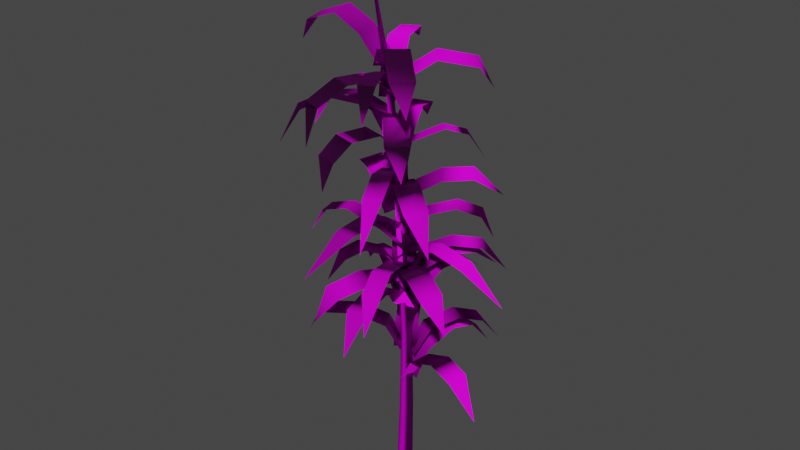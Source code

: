# Source: Reed01.blend  (saved by Blender 3.6.11; exported with 4.5.12 LTS)
import bpy
from mathutils import Matrix  # noqa: F401  (used for matrix-valued properties, if any)

bpy.ops.wm.read_factory_settings(use_empty=True)
scene = bpy.context.scene
scene.name = 'Scene'

# ---- collections
col_reeds_low = bpy.data.collections.new('Reeds_low'); scene.collection.children.link(col_reeds_low)

# ---- images (referenced by path relative to the original .blend; pixels are not part of the script)
import os
ASSET_DIR = os.environ.get("B2B_ASSET_DIR", "")  # directory of the original .blend (textures are referenced by path, not embedded)
HERE = os.path.dirname(os.path.abspath(__file__))  # packed textures are extracted next to this script under _unpacked/

def load_image(name, relpath, width, height, colorspace="sRGB"):
    """Load a texture the original file referenced (path relative to the .blend, or extracted next to this script)."""
    p = next((c for c in (os.path.join(HERE, relpath), os.path.join(ASSET_DIR, relpath)) if relpath and os.path.exists(c)), "")
    if p:
        img = bpy.data.images.load(p, check_existing=True)
        img.name = name
    else:  # same state as the original file: an image datablock whose file is absent (Cycles renders it pink)
        img = bpy.data.images.new(name, width, height)
        img.source = "FILE"
        img.filepath = "//" + (relpath or name)
    img.colorspace_settings.name = colorspace
    return img
img_reeds_reedtop_low_albedotransparency_png_001 = load_image('Reeds_ReedTop_low_AlbedoTransparency.png.001', 'Reeds_ReedTop_low_AlbedoTransparency.png', 1024, 1024, 'sRGB')
img_reeds_reedtop_low_albedotransparency_png_003 = load_image('Reeds_ReedTop_low_AlbedoTransparency.png.003', 'Reeds_ReedTop_low_AlbedoTransparency.png', 1024, 1024, 'Non-Color')
img_reeds_reedtop_low_normal_png_001 = load_image('Reeds_ReedTop_low_Normal.png.001', 'Reeds_ReedTop_low_Normal.png', 1024, 1024, 'Non-Color')
img_reeds_reedbottom_albedotransparency_png_001 = load_image('Reeds_ReedBottom_AlbedoTransparency.png.001', 'Reeds_ReedBottom_AlbedoTransparency.png', 1024, 1024, 'sRGB')
img_reeds_reedbottom_normal_png_001 = load_image('Reeds_ReedBottom_Normal.png.001', 'Reeds_ReedBottom_Normal.png', 1024, 1024, 'Non-Color')

# ---- materials (node trees are filled in below, after node groups)
mat_reedtop_low_001 = bpy.data.materials.new('ReedTop_low.001')
mat_reedtop_low_001.surface_render_method = 'BLENDED'
mat_reedtop_low_001.blend_method = 'BLEND'
mat_reedtop_low_001.use_transparency_overlap = False
mat_reedtop_low_001.show_transparent_back = False
mat_reedtop_low_001.use_transparent_shadow = False
mat_reedtop_low_001.roughness = 0.8864
mat_reedtop_low_001.specular_intensity = 0.08182
mat_reedbottom_001 = bpy.data.materials.new('ReedBottom.001')
mat_reedbottom_001.use_transparent_shadow = False
mat_reedbottom_001.roughness = 0.7682
mat_reedbottom_001.specular_intensity = 0.05909

# ---- material node trees
mat_reedtop_low_001.use_nodes = True; mat_reedtop_low_001.node_tree.nodes.clear()
_N = mat_reedtop_low_001.node_tree.nodes; _L = mat_reedtop_low_001.node_tree.links
n0 = _N.new('ShaderNodeBsdfPrincipled'); n0.name = 'Principled BSDF'; n0.location = (10, 300)
n0.distribution = 'GGX'
n0.subsurface_method = 'RANDOM_WALK_SKIN'
n0.inputs[2].default_value = 0.8864
n0.inputs[3].default_value = 1.45
n0.inputs[13].default_value = 0.08182
n0.inputs[27].default_value = (0.0, 0.0, 0.0, 1.0)
n0.inputs[28].default_value = 1.0
n1 = _N.new('ShaderNodeOutputMaterial'); n1.name = 'Material Output'; n1.location = (300, 300)
n2 = _N.new('ShaderNodeNormalMap'); n2.name = 'Normal Map'; n2.location = (-300, -300)
n2.label = 'Normal/Map'
n3 = _N.new('ShaderNodeTexImage'); n3.name = 'Image Texture'; n3.location = (-300, 600)
n3.image = img_reeds_reedtop_low_albedotransparency_png_001
n4 = _N.new('ShaderNodeTexImage'); n4.name = 'Image Texture.001'; n4.location = (-300, 0)
n4.image = img_reeds_reedtop_low_albedotransparency_png_003
n5 = _N.new('ShaderNodeTexImage'); n5.name = 'Image Texture.002'; n5.location = (-600, -900)
n5.image = img_reeds_reedtop_low_normal_png_001
_L.new(n0.outputs[0], n1.inputs[0])
_L.new(n2.outputs[0], n0.inputs[5])
_L.new(n3.outputs[0], n0.inputs[0])
_L.new(n5.outputs[0], n2.inputs[1])
_L.new(n4.outputs[1], n0.inputs[4])
n1.is_active_output = True
mat_reedbottom_001.use_nodes = True; mat_reedbottom_001.node_tree.nodes.clear()
_N = mat_reedbottom_001.node_tree.nodes; _L = mat_reedbottom_001.node_tree.links
n0 = _N.new('ShaderNodeBsdfPrincipled'); n0.name = 'Principled BSDF'; n0.location = (10, 300)
n0.distribution = 'GGX'
n0.subsurface_method = 'RANDOM_WALK_SKIN'
n0.inputs[2].default_value = 0.7682
n0.inputs[3].default_value = 1.45
n0.inputs[13].default_value = 0.05909
n0.inputs[27].default_value = (0.0, 0.0, 0.0, 1.0)
n0.inputs[28].default_value = 1.0
n1 = _N.new('ShaderNodeOutputMaterial'); n1.name = 'Material Output'; n1.location = (300, 300)
n2 = _N.new('ShaderNodeNormalMap'); n2.name = 'Normal Map'; n2.location = (-300, -300)
n2.label = 'Normal/Map'
n3 = _N.new('ShaderNodeTexImage'); n3.name = 'Image Texture'; n3.location = (-300, 600)
n3.image = img_reeds_reedbottom_albedotransparency_png_001
n4 = _N.new('ShaderNodeTexImage'); n4.name = 'Image Texture.001'; n4.location = (-600, -900)
n4.image = img_reeds_reedbottom_normal_png_001
_L.new(n0.outputs[0], n1.inputs[0])
_L.new(n2.outputs[0], n0.inputs[5])
_L.new(n3.outputs[0], n0.inputs[0])
_L.new(n4.outputs[0], n2.inputs[1])
n1.is_active_output = True

# ---- world
world_world = bpy.data.worlds.new('World'); scene.world = world_world
world_world.use_nodes = True; world_world.node_tree.nodes.clear()
_N = world_world.node_tree.nodes; _L = world_world.node_tree.links
n0 = _N.new('ShaderNodeOutputWorld'); n0.name = 'World Output'; n0.location = (300, 300)
n1 = _N.new('ShaderNodeBackground'); n1.name = 'Background'; n1.location = (10, 300)
n1.inputs[0].default_value = (0.05088, 0.05088, 0.05088, 1.0)
_L.new(n1.outputs[0], n0.inputs[0])
n0.is_active_output = True
world_world.color = (0.05088, 0.05088, 0.05088)
world_world.use_sun_shadow = False
world_world.sun_shadow_jitter_overblur = 0.0

# ---- meshes
me_cube_011 = bpy.data.meshes.new('Cube.011')
me_cube_011.from_pydata([(-0.004509, 2.508, 0.04696), (-0.07443, 2.508, 0.04693), (-0.07442, 2.513, -0.02565), (-0.004502, 2.513, -0.02561), (0.01049, 6.351, 0.629), (0.00528, 3.534, 0.1394), (-0.05767, 3.534, 0.1394), (-0.05766, 3.542, 0.07427), (0.005284, 3.542, 0.07428), (0.01018, 4.049, 0.1956), (-0.04928, 4.049, 0.1957), (-0.04928, 4.059, 0.1345), (0.01018, 4.059, 0.1345), (0.01818, 4.884, 0.3162), (-0.03557, 4.885, 0.3163), (-0.03557, 4.897, 0.2616), (0.01818, 4.896, 0.2615), (0.04891, 0.9999, -0.1909), (-0.006448, 0.9922, 0.09116), (1.193, 1.024, 0.2405), (0.8678, 1.422, 0.2971), (0.9063, 1.433, 0.03469), (0.5929, 1.488, -0.06167), (0.5406, 1.481, 0.2075), (0.2308, 1.331, -0.1471), (0.1767, 1.321, 0.1289), (-0.1455, 1.387, 0.04939), (0.09771, 1.394, -0.1053), (-0.5809, 1.419, -1.027), (-0.4134, 1.809, -0.8898), (-0.638, 1.804, -0.752), (-0.4197, 1.829, -0.3917), (-0.1878, 1.836, -0.5366), (-0.2383, 1.692, -0.09794), (0.0001135, 1.699, -0.2484), (-0.1058, 1.336, -0.1705), (0.1292, 1.342, -0.0037), (0.6417, 1.319, -0.9862), (0.5974, 1.665, -0.7018), (0.385, 1.661, -0.8567), (0.2151, 1.752, -0.6123), (0.4384, 1.759, -0.4548), (0.004821, 1.63, -0.3226), (0.2348, 1.637, -0.1594), (-0.1004, 2.418, -0.1444), (0.07305, 2.419, 0.08608), (0.877, 2.452, -0.7299), (0.7375, 2.788, -0.4388), (0.585, 2.79, -0.6502), (0.31, 2.825, -0.4334), (0.4745, 2.826, -0.2149), (0.06801, 2.701, -0.2678), (0.2377, 2.703, -0.0423), (0.1125, 4.115, 0.07829), (-0.1109, 4.117, 0.2609), (0.7132, 4.062, 0.944), (0.5057, 4.405, 0.959), (0.7097, 4.408, 0.7923), (0.4429, 4.552, 0.4792), (0.2317, 4.554, 0.6537), (0.2414, 4.402, 0.2383), (0.02324, 4.403, 0.4174), (-0.03471, 4.159, 0.3107), (-0.03466, 4.16, 0.05159), (-1.118, 4.018, 0.2445), (-0.9334, 4.418, 0.0806), (-0.9335, 4.421, 0.3173), (-0.5602, 4.509, 0.3105), (-0.5615, 4.51, 0.06451), (-0.2235, 4.413, 0.3092), (-0.2239, 4.414, 0.05567), (-0.1668, 0.9823, -0.1288), (0.1138, 0.9747, -0.06642), (0.2928, 1.007, -1.262), (0.3414, 1.405, -0.9353), (0.07998, 1.415, -0.9803), (-0.02413, 1.471, -0.6694), (0.2437, 1.464, -0.6104), (-0.1185, 1.314, -0.3095), (0.156, 1.303, -0.2485), (0.01773, 1.431, 0.1222), (-0.1308, 1.438, -0.1249), (-1.069, 1.463, 0.5307), (-0.9278, 1.853, 0.3666), (-0.7956, 1.848, 0.5945), (-0.43, 1.873, 0.3852), (-0.5691, 1.88, 0.1498), (-0.1319, 1.735, 0.2112), (-0.2764, 1.743, -0.03085), (0.08318, 2.448, 0.1123), (-0.1626, 2.45, -0.03864), (-0.4846, 2.478, 0.7779), (-0.4986, 2.771, 0.5561), (-0.2774, 2.771, 0.6986), (-0.1645, 2.845, 0.5093), (-0.3961, 2.847, 0.3638), (-0.02532, 2.733, 0.2848), (-0.2656, 2.735, 0.1369), (-0.1631, 2.458, 0.07241), (0.07161, 2.46, -0.09525), (-0.7242, 2.492, -0.9192), (-0.4366, 2.829, -0.7726), (-0.6517, 2.83, -0.6253), (-0.4419, 2.865, -0.345), (-0.2193, 2.867, -0.504), (-0.2822, 2.741, -0.099), (-0.05264, 2.743, -0.263), (-0.1606, 3.839, 0.1493), (0.0866, 3.841, 0.07179), (-0.4805, 3.914, -0.9695), (-0.2225, 4.206, -0.7468), (-0.4483, 4.209, -0.6761), (-0.3296, 4.286, -0.3277), (-0.09524, 4.288, -0.4026), (-0.2175, 4.108, -0.02758), (0.02427, 4.11, -0.1039), (-0.09665, 2.915, -0.1091), (0.05838, 2.916, 0.1342), (0.7906, 2.887, -0.5756), (0.7556, 3.208, -0.371), (0.6173, 3.207, -0.591), (0.3942, 3.306, -0.4223), (0.5426, 3.307, -0.1921), (0.08152, 3.198, -0.2208), (0.2336, 3.2, 0.01705), (0.1067, 1.97, -0.02787), (-0.1762, 1.955, 0.02116), (0.1158, 1.915, 1.194), (-0.06003, 2.328, 0.937), (0.1985, 2.346, 0.8795), (0.1747, 2.423, 0.5567), (-0.09515, 2.408, 0.604), (0.1264, 2.289, 0.1787), (-0.1504, 2.271, 0.2265), (-0.1305, 2.195, -0.1082), (0.1044, 2.162, 0.05546), (0.6169, 2.364, -0.9061), (0.5726, 2.637, -0.5499), (0.3602, 2.668, -0.7017), (0.1903, 2.701, -0.4429), (0.4136, 2.672, -0.2879), (-0.01997, 2.515, -0.1889), (0.21, 2.485, -0.02849), (-0.1341, 3.198, 0.2111), (0.01073, 3.257, -0.03134), (-0.8136, 3.353, -0.3185), (-0.5922, 3.643, -0.2702), (-0.7291, 3.591, -0.0516), (-0.537, 3.638, 0.07057), (-0.3974, 3.694, -0.1579), (-0.3092, 3.499, 0.1749), (-0.1673, 3.556, -0.06211), (-0.1004, 3.265, -0.04164), (0.07305, 3.214, 0.1831), (0.877, 3.432, -0.6037), (0.7375, 3.693, -0.2433), (0.585, 3.743, -0.4486), (0.31, 3.727, -0.2297), (0.4745, 3.679, -0.01661), (0.06801, 3.569, -0.09677), (0.2377, 3.519, 0.1231), (0.103, 4.95, 0.2117), (-0.09218, 4.962, 0.4237), (0.8021, 4.758, 0.9784), (0.6424, 5.12, 1.045), (0.8213, 5.114, 0.8515), (0.5352, 5.312, 0.5893), (0.3509, 5.323, 0.7916), (0.2865, 5.206, 0.3701), (0.09591, 5.217, 0.578), (-0.02022, 5.012, 0.451), (-0.02016, 5.072, 0.1991), (-1.096, 5.037, 0.4017), (-0.8867, 5.365, 0.3016), (-0.8947, 5.315, 0.533), (-0.5046, 5.457, 0.532), (-0.5018, 5.514, 0.293), (-0.1995, 5.292, 0.5075), (-0.1989, 5.352, 0.2611), (-0.1668, 1.809, -0.02585), (0.1138, 1.788, 0.03307), (0.2928, 2.093, -1.123), (0.3414, 2.405, -0.7141), (0.07998, 2.426, -0.7555), (-0.02413, 2.409, -0.4401), (0.2437, 2.388, -0.3843), (-0.1185, 2.173, -0.1258), (0.156, 2.149, -0.06887), (0.1127, 2.152, 0.04382), (-0.1572, 2.215, -0.03554), (-0.4286, 2.089, 1.07), (-0.37, 2.506, 0.923), (-0.1243, 2.45, 0.9997), (0.01652, 2.521, 0.6085), (-0.2388, 2.582, 0.5313), (0.1053, 2.428, 0.2601), (-0.1583, 2.491, 0.1818), (0.04478, 2.341, -0.1364), (-0.09365, 2.288, 0.1109), (0.9416, 2.175, 0.4901), (0.6541, 2.515, 0.5589), (0.7833, 2.563, 0.335), (0.5208, 2.684, 0.2193), (0.3903, 2.636, 0.4546), (0.2087, 2.606, 0.02067), (0.07327, 2.555, 0.263), (0.08802, 3.424, -0.0187), (-0.1003, 3.397, 0.1981), (0.9602, 3.248, 0.8137), (0.6606, 3.676, 0.8526), (0.8324, 3.705, 0.6549), (0.5078, 3.806, 0.3964), (0.3301, 3.781, 0.6032), (0.2297, 3.703, 0.1433), (0.04575, 3.677, 0.3558), (-0.1631, 3.26, 0.1699), (0.07161, 3.3, 0.007077), (-0.7242, 3.52, -0.7875), (-0.4366, 3.814, -0.5676), (-0.6517, 3.782, -0.4239), (-0.4419, 3.751, -0.1432), (-0.2193, 3.789, -0.2975), (-0.2822, 3.575, 0.068), (-0.05264, 3.614, -0.09126), (0.1198, 4.03, 0.2152), (-0.1624, 4.045, 0.1577), (-0.1674, 3.783, 1.144), (-0.289, 4.133, 1.053), (-0.03516, 4.12, 1.107), (0.0004201, 4.279, 0.8594), (-0.2679, 4.293, 0.8062), (0.07502, 4.258, 0.48), (-0.2013, 4.273, 0.4243), (-0.08151, 4.603, 0.1196), (0.09635, 4.558, 0.342), (0.7969, 4.683, -0.4594), (0.8048, 4.974, -0.1828), (0.6423, 5.02, -0.385), (0.3225, 5.103, -0.1004), (0.4925, 5.059, 0.1099), (0.07877, 4.912, 0.05864), (0.2533, 4.867, 0.276), (0.1036, 4.651, 0.2876), (-0.1445, 4.669, 0.2155), (-0.271, 4.28, 1.247), (-0.3749, 4.721, 1.121), (-0.1483, 4.708, 1.188), (-0.04755, 4.877, 0.8579), (-0.2835, 4.894, 0.7906), (0.04795, 4.857, 0.5216), (-0.195, 4.875, 0.4513), (-0.1571, 4.573, 0.2679), (0.0901, 4.592, 0.1928), (-0.477, 4.902, -0.8039), (-0.219, 5.135, -0.5204), (-0.4448, 5.122, -0.4508), (-0.3261, 5.117, -0.09397), (-0.09174, 5.136, -0.1666), (-0.214, 4.875, 0.1574), (0.02777, 4.894, 0.08339), (0.1081, 4.365, 0.2244), (-0.06075, 4.36, 0.08019), (-0.794, 4.151, 1.11), (-0.732, 4.539, 0.8736), (-0.5652, 4.545, 1.018), (-0.07623, 4.517, 0.4382), (-0.2451, 4.512, 0.2945), (-0.5379, 4.649, 0.6376), (-0.3697, 4.654, 0.7814), (0.09113, 4.77, 0.2184), (-0.09904, 4.75, 0.2956), (0.3123, 4.586, 1.059), (0.1227, 4.942, 0.9066), (0.311, 4.947, 0.842), (0.1261, 4.928, 0.3512), (-0.06247, 4.908, 0.4277), (0.01965, 4.973, 0.671), (0.2079, 4.993, 0.5976), (0.04289, 2.516, -0.08678), (-0.1663, 2.516, -0.01226), (0.3518, 2.227, 1.124), (0.194, 2.63, 0.9723), (0.4027, 2.631, 0.8999), (0.1426, 2.65, 0.1868), (-0.06615, 2.65, 0.2617), (0.09087, 2.759, 0.6927), (0.2994, 2.76, 0.6185), (0.06524, 3.646, 0.05277), (-0.146, 3.631, 0.1435), (0.4804, 3.349, 1.304), (0.1857, 3.735, 0.9336), (0.3913, 3.752, 0.8463), (0.1196, 3.809, 0.2117), (-0.08995, 3.793, 0.3016), (0.03458, 3.86, 0.6029), (0.242, 3.875, 0.5139), (-0.07609, 2.64, -0.09731), (-0.04925, 2.624, 0.131), (1.242, 2.342, -0.1392), (0.8026, 2.728, 0.03778), (0.7774, 2.745, -0.1842), (0.09169, 2.802, -0.1042), (0.1183, 2.787, 0.1222), (0.4426, 2.854, 0.08859), (0.4163, 2.869, -0.1356), (-0.1394, 3.939, 0.1235), (-0.01252, 3.942, 0.2528), (0.6675, 3.834, -0.5342), (0.577, 4.142, -0.3414), (0.4517, 4.139, -0.471), (0.01591, 4.077, -0.03502), (0.1429, 4.081, 0.09379), (0.3963, 4.216, -0.1622), (0.2698, 4.212, -0.2911), (0.1102, 2.929, 0.05095), (-0.1403, 2.929, 0.03622), (-0.1191, 2.938, 1.505), (-0.1919, 3.246, 0.9198), (0.05166, 3.249, 0.9346), (0.1002, 3.143, 0.1892), (-0.1482, 3.143, 0.1746), (-0.1674, 3.293, 0.5042), (0.07856, 3.292, 0.5187), (-0.07388, 2.078, 0.09941), (0.02829, 2.079, -0.1071), (-0.9658, 2.07, -0.4788), (-0.7194, 2.366, -0.4494), (-0.8196, 2.367, -0.249), (-0.2218, 2.243, 0.02538), (-0.1204, 2.245, -0.1794), (-0.3876, 2.452, -0.2912), (-0.4879, 2.451, -0.08846), (0.05259, 2.792, 0.1257), (0.007869, 2.801, -0.09159), (-1.216, 2.663, 0.2636), (-0.9934, 3.043, 0.1338), (-0.9506, 3.035, 0.3504), (-0.2123, 2.961, 0.1895), (-0.2575, 2.97, -0.02741), (-0.6881, 3.135, 0.07148), (-0.6436, 3.126, 0.2881)], [], [(14, 13, 4), (15, 14, 4), (16, 15, 4), (13, 16, 4), (3, 5, 0), (3, 7, 8), (2, 6, 7), (0, 6, 1), (8, 9, 5), (8, 11, 12), (7, 10, 11), (5, 10, 6), (12, 13, 9), (12, 15, 16), (11, 14, 15), (9, 14, 10), (21, 20, 19), (23, 21, 22), (25, 22, 24), (17, 25, 24), (30, 29, 28), (31, 29, 30), (34, 31, 33), (27, 33, 26), (39, 38, 37), (40, 38, 39), (43, 40, 42), (36, 42, 35), (48, 47, 46), (49, 47, 48), (52, 49, 51), (45, 51, 44), (57, 56, 55), (58, 56, 57), (60, 59, 58), (54, 60, 53), (66, 65, 64), (67, 65, 66), (69, 68, 67), (63, 69, 62), (75, 74, 73), (77, 75, 76), (79, 76, 78), (71, 79, 78), (84, 83, 82), (85, 83, 84), (88, 85, 87), (81, 87, 80), (93, 92, 91), (94, 92, 93), (96, 95, 94), (90, 96, 89), (102, 101, 100), (103, 101, 102), (106, 103, 105), (99, 105, 98), (111, 110, 109), (112, 110, 111), (114, 113, 112), (107, 115, 114), (120, 119, 118), (121, 119, 120), (123, 122, 121), (117, 123, 116), (129, 128, 127), (131, 129, 130), (133, 130, 132), (125, 133, 132), (138, 137, 136), (139, 137, 138), (142, 139, 141), (135, 141, 134), (147, 146, 145), (148, 146, 147), (150, 149, 148), (144, 150, 143), (156, 155, 154), (157, 155, 156), (160, 157, 159), (153, 159, 152), (165, 164, 163), (166, 164, 165), (168, 167, 166), (162, 168, 161), (174, 173, 172), (175, 173, 174), (178, 175, 177), (171, 177, 170), (183, 182, 181), (185, 183, 184), (187, 184, 186), (179, 187, 186), (192, 191, 190), (193, 191, 192), (196, 193, 195), (189, 195, 188), (201, 200, 199), (202, 200, 201), (205, 202, 204), (198, 204, 197), (210, 209, 208), (211, 209, 210), (213, 212, 211), (207, 213, 206), (219, 218, 217), (220, 218, 219), (223, 220, 222), (216, 222, 215), (228, 227, 226), (229, 227, 228), (231, 230, 229), (225, 231, 224), (237, 236, 235), (238, 236, 237), (240, 239, 238), (234, 240, 233), (246, 245, 244), (247, 245, 246), (249, 248, 247), (243, 249, 242), (255, 254, 253), (256, 254, 255), (258, 257, 256), (251, 259, 258), (264, 263, 262), (268, 263, 264), (260, 266, 265), (265, 267, 268), (273, 272, 271), (277, 272, 273), (270, 274, 269), (275, 277, 274), (282, 281, 280), (286, 281, 282), (278, 284, 283), (283, 285, 286), (291, 290, 289), (294, 291, 295), (288, 292, 287), (293, 295, 292), (300, 299, 298), (303, 300, 304), (297, 301, 296), (302, 304, 301), (309, 308, 307), (313, 308, 309), (305, 311, 310), (310, 312, 313), (318, 317, 316), (321, 318, 322), (315, 319, 314), (320, 322, 319), (327, 326, 325), (331, 326, 327), (324, 328, 323), (328, 330, 331), (336, 335, 334), (340, 335, 336), (332, 338, 337), (337, 339, 340), (3, 8, 5), (3, 2, 7), (2, 1, 6), (0, 5, 6), (8, 12, 9), (8, 7, 11), (7, 6, 10), (5, 9, 10), (12, 16, 13), (12, 11, 15), (11, 10, 14), (9, 13, 14), (23, 20, 21), (25, 23, 22), (17, 18, 25), (31, 32, 29), (34, 32, 31), (27, 34, 33), (40, 41, 38), (43, 41, 40), (36, 43, 42), (49, 50, 47), (52, 50, 49), (45, 52, 51), (58, 59, 56), (60, 61, 59), (54, 61, 60), (67, 68, 65), (69, 70, 68), (63, 70, 69), (77, 74, 75), (79, 77, 76), (71, 72, 79), (85, 86, 83), (88, 86, 85), (81, 88, 87), (94, 95, 92), (96, 97, 95), (90, 97, 96), (103, 104, 101), (106, 104, 103), (99, 106, 105), (112, 113, 110), (114, 115, 113), (107, 108, 115), (121, 122, 119), (123, 124, 122), (117, 124, 123), (131, 128, 129), (133, 131, 130), (125, 126, 133), (139, 140, 137), (142, 140, 139), (135, 142, 141), (148, 149, 146), (150, 151, 149), (144, 151, 150), (157, 158, 155), (160, 158, 157), (153, 160, 159), (166, 167, 164), (168, 169, 167), (162, 169, 168), (175, 176, 173), (178, 176, 175), (171, 178, 177), (185, 182, 183), (187, 185, 184), (179, 180, 187), (193, 194, 191), (196, 194, 193), (189, 196, 195), (202, 203, 200), (205, 203, 202), (198, 205, 204), (211, 212, 209), (213, 214, 212), (207, 214, 213), (220, 221, 218), (223, 221, 220), (216, 223, 222), (229, 230, 227), (231, 232, 230), (225, 232, 231), (238, 239, 236), (240, 241, 239), (234, 241, 240), (247, 248, 245), (249, 250, 248), (243, 250, 249), (256, 257, 254), (258, 259, 257), (251, 252, 259), (268, 267, 263), (260, 261, 266), (265, 266, 267), (277, 276, 272), (270, 275, 274), (275, 276, 277), (286, 285, 281), (278, 279, 284), (283, 284, 285), (294, 290, 291), (288, 293, 292), (293, 294, 295), (303, 299, 300), (297, 302, 301), (302, 303, 304), (313, 312, 308), (305, 306, 311), (310, 311, 312), (321, 317, 318), (315, 320, 319), (320, 321, 322), (331, 330, 326), (324, 329, 328), (328, 329, 330), (340, 339, 335), (332, 333, 338), (337, 338, 339)])
me_cube_011.polygons.foreach_set('use_smooth', [True] * 280)
_k = set([(0, 5), (1, 6), (2, 7), (3, 8), (4, 13), (4, 14), (4, 15), (4, 16), (5, 9), (6, 10), (7, 11), (8, 12), (9, 13), (10, 14), (11, 15), (12, 13), (12, 16), (13, 16), (229, 230)])
me_cube_011.attributes.new('sharp_edge', 'BOOLEAN', 'EDGE').data.foreach_set('value', [ (min(e.vertices), max(e.vertices)) in _k for e in me_cube_011.edges])
_uv = me_cube_011.uv_layers.new(name='UVMap')
_uv.uv.foreach_set('vector', [0.6049, 0.6237, 0.6167, 0.6122, 0.8816, 0.8985, 0.5934, 0.6354, 0.6049, 0.6237, 0.873, 0.9087, 0.5819, 0.6471, 0.5934, 0.6354, 0.8632, 0.9179, 0.6167, 0.6122, 0.6284, 0.6007, 0.8911, 0.8891, 0.1425, 0.1008, 0.3383, 0.3299, 0.1272, 0.1157, 0.08205, 0.1613, 0.311, 0.357, 0.2977, 0.3709, 0.09675, 0.1458, 0.3245, 0.3433, 0.311, 0.357, 0.1272, 0.1157, 0.3245, 0.3433, 0.1117, 0.1305, 0.3521, 0.3164, 0.4439, 0.437, 0.3383, 0.3299, 0.2977, 0.3709, 0.4181, 0.4626, 0.4055, 0.4757, 0.311, 0.357, 0.4309, 0.4497, 0.4181, 0.4626, 0.3383, 0.3299, 0.4309, 0.4497, 0.3245, 0.3433, 0.4569, 0.4243, 0.6167, 0.6122, 0.4439, 0.437, 0.4055, 0.4757, 0.5934, 0.6354, 0.5819, 0.6471, 0.4181, 0.4626, 0.6049, 0.6237, 0.5934, 0.6354, 0.4439, 0.437, 0.6049, 0.6237, 0.4309, 0.4497, 0.5956, 0.3209, 0.6943, 0.3209, 0.6524, 0.4929, 0.6958, 0.1985, 0.5956, 0.3209, 0.5934, 0.1985, 0.6971, 0.09429, 0.5934, 0.1985, 0.5914, 0.09429, 0.59, 0.01877, 0.6971, 0.09429, 0.5914, 0.09429, 0.5956, 0.3209, 0.6943, 0.3209, 0.6524, 0.4929, 0.5934, 0.1985, 0.6943, 0.3209, 0.5956, 0.3209, 0.6971, 0.09429, 0.5934, 0.1985, 0.5914, 0.09429, 0.6981, 0.01877, 0.5914, 0.09429, 0.59, 0.01877, 0.5956, 0.3209, 0.6943, 0.3209, 0.6524, 0.4929, 0.5934, 0.1985, 0.6943, 0.3209, 0.5956, 0.3209, 0.6971, 0.09429, 0.5934, 0.1985, 0.5914, 0.09429, 0.6981, 0.01877, 0.5914, 0.09429, 0.59, 0.01877, 0.5956, 0.3209, 0.6943, 0.3209, 0.6524, 0.4929, 0.5934, 0.1985, 0.6943, 0.3209, 0.5956, 0.3209, 0.6971, 0.09429, 0.5934, 0.1985, 0.5914, 0.09429, 0.6981, 0.01877, 0.5914, 0.09429, 0.59, 0.01877, 0.5956, 0.3209, 0.6943, 0.3209, 0.6524, 0.4929, 0.5934, 0.1985, 0.6943, 0.3209, 0.5956, 0.3209, 0.5914, 0.09429, 0.6958, 0.1985, 0.5934, 0.1985, 0.6981, 0.01877, 0.5914, 0.09429, 0.59, 0.01877, 0.5956, 0.3209, 0.6943, 0.3209, 0.6524, 0.4929, 0.5934, 0.1985, 0.6943, 0.3209, 0.5956, 0.3209, 0.5914, 0.09429, 0.6958, 0.1985, 0.5934, 0.1985, 0.6981, 0.01877, 0.5914, 0.09429, 0.59, 0.01877, 0.5956, 0.3209, 0.6943, 0.3209, 0.6524, 0.4929, 0.6958, 0.1985, 0.5956, 0.3209, 0.5934, 0.1985, 0.6971, 0.09429, 0.5934, 0.1985, 0.5914, 0.09429, 0.59, 0.01877, 0.6971, 0.09429, 0.5914, 0.09429, 0.5956, 0.3209, 0.6943, 0.3209, 0.6524, 0.4929, 0.5934, 0.1985, 0.6943, 0.3209, 0.5956, 0.3209, 0.6971, 0.09429, 0.5934, 0.1985, 0.5914, 0.09429, 0.6981, 0.01877, 0.5914, 0.09429, 0.59, 0.01877, 0.5956, 0.3209, 0.6943, 0.3209, 0.6524, 0.4929, 0.5934, 0.1985, 0.6943, 0.3209, 0.5956, 0.3209, 0.5914, 0.09429, 0.6958, 0.1985, 0.5934, 0.1985, 0.6981, 0.01877, 0.5914, 0.09429, 0.59, 0.01877, 0.5956, 0.3209, 0.6943, 0.3209, 0.6524, 0.4929, 0.5934, 0.1985, 0.6943, 0.3209, 0.5956, 0.3209, 0.6971, 0.09429, 0.5934, 0.1985, 0.5914, 0.09429, 0.6981, 0.01877, 0.5914, 0.09429, 0.59, 0.01877, 0.5956, 0.3209, 0.6943, 0.3209, 0.6524, 0.4929, 0.5934, 0.1985, 0.6943, 0.3209, 0.5956, 0.3209, 0.5914, 0.09429, 0.6958, 0.1985, 0.5934, 0.1985, 0.59, 0.01877, 0.6971, 0.09429, 0.5914, 0.09429, 0.5956, 0.3209, 0.6943, 0.3209, 0.6524, 0.4929, 0.5934, 0.1985, 0.6943, 0.3209, 0.5956, 0.3209, 0.5914, 0.09429, 0.6958, 0.1985, 0.5934, 0.1985, 0.6981, 0.01877, 0.5914, 0.09429, 0.59, 0.01877, 0.5956, 0.3209, 0.6943, 0.3209, 0.6524, 0.4929, 0.6958, 0.1985, 0.5956, 0.3209, 0.5934, 0.1985, 0.6971, 0.09429, 0.5934, 0.1985, 0.5914, 0.09429, 0.59, 0.01877, 0.6971, 0.09429, 0.5914, 0.09429, 0.5956, 0.3209, 0.6943, 0.3209, 0.6524, 0.4929, 0.5934, 0.1985, 0.6943, 0.3209, 0.5956, 0.3209, 0.6971, 0.09429, 0.5934, 0.1985, 0.5914, 0.09429, 0.6981, 0.01877, 0.5914, 0.09429, 0.59, 0.01877, 0.5956, 0.3209, 0.6943, 0.3209, 0.6524, 0.4929, 0.5934, 0.1985, 0.6943, 0.3209, 0.5956, 0.3209, 0.5914, 0.09429, 0.6958, 0.1985, 0.5934, 0.1985, 0.6981, 0.01877, 0.5914, 0.09429, 0.59, 0.01877, 0.5956, 0.3209, 0.6943, 0.3209, 0.6524, 0.4929, 0.5934, 0.1985, 0.6943, 0.3209, 0.5956, 0.3209, 0.6971, 0.09429, 0.5934, 0.1985, 0.5914, 0.09429, 0.6981, 0.01877, 0.5914, 0.09429, 0.59, 0.01877, 0.5956, 0.3209, 0.6943, 0.3209, 0.6524, 0.4929, 0.5934, 0.1985, 0.6943, 0.3209, 0.5956, 0.3209, 0.5914, 0.09429, 0.6958, 0.1985, 0.5934, 0.1985, 0.6981, 0.01877, 0.5914, 0.09429, 0.59, 0.01877, 0.5956, 0.3209, 0.6943, 0.3209, 0.6524, 0.4929, 0.5934, 0.1985, 0.6943, 0.3209, 0.5956, 0.3209, 0.6971, 0.09429, 0.5934, 0.1985, 0.5914, 0.09429, 0.6981, 0.01877, 0.5914, 0.09429, 0.59, 0.01877, 0.5956, 0.3209, 0.6943, 0.3209, 0.6524, 0.4929, 0.6958, 0.1985, 0.5956, 0.3209, 0.5934, 0.1985, 0.6971, 0.09429, 0.5934, 0.1985, 0.5914, 0.09429, 0.59, 0.01877, 0.6971, 0.09429, 0.5914, 0.09429, 0.5956, 0.3209, 0.6943, 0.3209, 0.6524, 0.4929, 0.5934, 0.1985, 0.6943, 0.3209, 0.5956, 0.3209, 0.6971, 0.09429, 0.5934, 0.1985, 0.5914, 0.09429, 0.6981, 0.01877, 0.5914, 0.09429, 0.59, 0.01877, 0.5956, 0.3209, 0.6943, 0.3209, 0.6524, 0.4929, 0.5934, 0.1985, 0.6943, 0.3209, 0.5956, 0.3209, 0.6971, 0.09429, 0.5934, 0.1985, 0.5914, 0.09429, 0.6981, 0.01877, 0.5914, 0.09429, 0.59, 0.01877, 0.5956, 0.3209, 0.6943, 0.3209, 0.6524, 0.4929, 0.5934, 0.1985, 0.6943, 0.3209, 0.5956, 0.3209, 0.5914, 0.09429, 0.6958, 0.1985, 0.5934, 0.1985, 0.6981, 0.01877, 0.5914, 0.09429, 0.59, 0.01877, 0.5956, 0.3209, 0.6943, 0.3209, 0.6524, 0.4929, 0.5934, 0.1985, 0.6943, 0.3209, 0.5956, 0.3209, 0.6971, 0.09429, 0.5934, 0.1985, 0.5914, 0.09429, 0.6981, 0.01877, 0.5914, 0.09429, 0.59, 0.01877, 0.5956, 0.3209, 0.6943, 0.3209, 0.6524, 0.4929, 0.5934, 0.1985, 0.6943, 0.3209, 0.5956, 0.3209, 0.5914, 0.09429, 0.6958, 0.1985, 0.5934, 0.1985, 0.6981, 0.01877, 0.5914, 0.09429, 0.59, 0.01877, 0.5956, 0.3209, 0.6943, 0.3209, 0.6524, 0.4929, 0.5934, 0.1985, 0.6943, 0.3209, 0.5956, 0.3209, 0.5914, 0.09429, 0.6958, 0.1985, 0.5934, 0.1985, 0.6981, 0.01877, 0.5914, 0.09429, 0.59, 0.01877, 0.5956, 0.3209, 0.6943, 0.3209, 0.6524, 0.4929, 0.5934, 0.1985, 0.6943, 0.3209, 0.5956, 0.3209, 0.5914, 0.09429, 0.6958, 0.1985, 0.5934, 0.1985, 0.6981, 0.01877, 0.5914, 0.09429, 0.59, 0.01877, 0.5956, 0.3209, 0.6943, 0.3209, 0.6524, 0.4929, 0.5934, 0.1985, 0.6943, 0.3209, 0.5956, 0.3209, 0.5914, 0.09429, 0.6958, 0.1985, 0.5934, 0.1985, 0.59, 0.01877, 0.6971, 0.09429, 0.5914, 0.09429, 0.877, 0.5525, 0.9715, 0.5514, 0.9315, 0.7239, 0.877, 0.442, 0.9715, 0.5514, 0.877, 0.5525, 0.877, 0.2504, 0.9719, 0.3305, 0.877, 0.3315, 0.877, 0.3315, 0.9717, 0.441, 0.877, 0.442, 0.7314, 0.3937, 0.8464, 0.3937, 0.7959, 0.5709, 0.7303, 0.2877, 0.8464, 0.3937, 0.7314, 0.3937, 0.8465, 0.09158, 0.7291, 0.1818, 0.7282, 0.09158, 0.8465, 0.1818, 0.7303, 0.2877, 0.7291, 0.1818, 0.877, 0.5525, 0.9715, 0.5514, 0.9315, 0.7239, 0.877, 0.442, 0.9715, 0.5514, 0.877, 0.5525, 0.877, 0.2504, 0.9719, 0.3305, 0.877, 0.3315, 0.877, 0.3315, 0.9717, 0.441, 0.877, 0.442, 0.7314, 0.3937, 0.8464, 0.3937, 0.7959, 0.5709, 0.8465, 0.2877, 0.7314, 0.3937, 0.7303, 0.2877, 0.8465, 0.09158, 0.7291, 0.1818, 0.7282, 0.09158, 0.8465, 0.1818, 0.7303, 0.2877, 0.7291, 0.1818, 0.7314, 0.3937, 0.8464, 0.3937, 0.7959, 0.5709, 0.8465, 0.2877, 0.7314, 0.3937, 0.7303, 0.2877, 0.8465, 0.09158, 0.7291, 0.1818, 0.7282, 0.09158, 0.8465, 0.1818, 0.7303, 0.2877, 0.7291, 0.1818, 0.877, 0.5525, 0.9715, 0.5514, 0.9315, 0.7239, 0.877, 0.442, 0.9715, 0.5514, 0.877, 0.5525, 0.877, 0.2504, 0.9719, 0.3305, 0.877, 0.3315, 0.877, 0.3315, 0.9717, 0.441, 0.877, 0.442, 0.7314, 0.3937, 0.8464, 0.3937, 0.7959, 0.5709, 0.8465, 0.2877, 0.7314, 0.3937, 0.7303, 0.2877, 0.8465, 0.09158, 0.7291, 0.1818, 0.7282, 0.09158, 0.8465, 0.1818, 0.7303, 0.2877, 0.7291, 0.1818, 0.7314, 0.3937, 0.8464, 0.3937, 0.7959, 0.5709, 0.7303, 0.2877, 0.8464, 0.3937, 0.7314, 0.3937, 0.8465, 0.09158, 0.7291, 0.1818, 0.7282, 0.09158, 0.7291, 0.1818, 0.8465, 0.2877, 0.7303, 0.2877, 0.877, 0.5525, 0.9715, 0.5514, 0.9315, 0.7239, 0.877, 0.442, 0.9715, 0.5514, 0.877, 0.5525, 0.877, 0.2504, 0.9719, 0.3305, 0.877, 0.3315, 0.877, 0.3315, 0.9717, 0.441, 0.877, 0.442, 0.1425, 0.1008, 0.3521, 0.3164, 0.3383, 0.3299, 0.08205, 0.1613, 0.09675, 0.1458, 0.311, 0.357, 0.09675, 0.1458, 0.1117, 0.1305, 0.3245, 0.3433, 0.1272, 0.1157, 0.3383, 0.3299, 0.3245, 0.3433, 0.3521, 0.3164, 0.4569, 0.4243, 0.4439, 0.437, 0.2977, 0.3709, 0.311, 0.357, 0.4181, 0.4626, 0.311, 0.357, 0.3245, 0.3433, 0.4309, 0.4497, 0.3383, 0.3299, 0.4439, 0.437, 0.4309, 0.4497, 0.4569, 0.4243, 0.6284, 0.6007, 0.6167, 0.6122, 0.4055, 0.4757, 0.4181, 0.4626, 0.5934, 0.6354, 0.4181, 0.4626, 0.4309, 0.4497, 0.6049, 0.6237, 0.4439, 0.437, 0.6167, 0.6122, 0.6049, 0.6237, 0.6958, 0.1985, 0.6943, 0.3209, 0.5956, 0.3209, 0.6971, 0.09429, 0.6958, 0.1985, 0.5934, 0.1985, 0.59, 0.01877, 0.6981, 0.01877, 0.6971, 0.09429, 0.5934, 0.1985, 0.6958, 0.1985, 0.6943, 0.3209, 0.6971, 0.09429, 0.6958, 0.1985, 0.5934, 0.1985, 0.6981, 0.01877, 0.6971, 0.09429, 0.5914, 0.09429, 0.5934, 0.1985, 0.6958, 0.1985, 0.6943, 0.3209, 0.6971, 0.09429, 0.6958, 0.1985, 0.5934, 0.1985, 0.6981, 0.01877, 0.6971, 0.09429, 0.5914, 0.09429, 0.5934, 0.1985, 0.6958, 0.1985, 0.6943, 0.3209, 0.6971, 0.09429, 0.6958, 0.1985, 0.5934, 0.1985, 0.6981, 0.01877, 0.6971, 0.09429, 0.5914, 0.09429, 0.5934, 0.1985, 0.6958, 0.1985, 0.6943, 0.3209, 0.5914, 0.09429, 0.6971, 0.09429, 0.6958, 0.1985, 0.6981, 0.01877, 0.6971, 0.09429, 0.5914, 0.09429, 0.5934, 0.1985, 0.6958, 0.1985, 0.6943, 0.3209, 0.5914, 0.09429, 0.6971, 0.09429, 0.6958, 0.1985, 0.6981, 0.01877, 0.6971, 0.09429, 0.5914, 0.09429, 0.6958, 0.1985, 0.6943, 0.3209, 0.5956, 0.3209, 0.6971, 0.09429, 0.6958, 0.1985, 0.5934, 0.1985, 0.59, 0.01877, 0.6981, 0.01877, 0.6971, 0.09429, 0.5934, 0.1985, 0.6958, 0.1985, 0.6943, 0.3209, 0.6971, 0.09429, 0.6958, 0.1985, 0.5934, 0.1985, 0.6981, 0.01877, 0.6971, 0.09429, 0.5914, 0.09429, 0.5934, 0.1985, 0.6958, 0.1985, 0.6943, 0.3209, 0.5914, 0.09429, 0.6971, 0.09429, 0.6958, 0.1985, 0.6981, 0.01877, 0.6971, 0.09429, 0.5914, 0.09429, 0.5934, 0.1985, 0.6958, 0.1985, 0.6943, 0.3209, 0.6971, 0.09429, 0.6958, 0.1985, 0.5934, 0.1985, 0.6981, 0.01877, 0.6971, 0.09429, 0.5914, 0.09429, 0.5934, 0.1985, 0.6958, 0.1985, 0.6943, 0.3209, 0.5914, 0.09429, 0.6971, 0.09429, 0.6958, 0.1985, 0.59, 0.01877, 0.6981, 0.01877, 0.6971, 0.09429, 0.5934, 0.1985, 0.6958, 0.1985, 0.6943, 0.3209, 0.5914, 0.09429, 0.6971, 0.09429, 0.6958, 0.1985, 0.6981, 0.01877, 0.6971, 0.09429, 0.5914, 0.09429, 0.6958, 0.1985, 0.6943, 0.3209, 0.5956, 0.3209, 0.6971, 0.09429, 0.6958, 0.1985, 0.5934, 0.1985, 0.59, 0.01877, 0.6981, 0.01877, 0.6971, 0.09429, 0.5934, 0.1985, 0.6958, 0.1985, 0.6943, 0.3209, 0.6971, 0.09429, 0.6958, 0.1985, 0.5934, 0.1985, 0.6981, 0.01877, 0.6971, 0.09429, 0.5914, 0.09429, 0.5934, 0.1985, 0.6958, 0.1985, 0.6943, 0.3209, 0.5914, 0.09429, 0.6971, 0.09429, 0.6958, 0.1985, 0.6981, 0.01877, 0.6971, 0.09429, 0.5914, 0.09429, 0.5934, 0.1985, 0.6958, 0.1985, 0.6943, 0.3209, 0.6971, 0.09429, 0.6958, 0.1985, 0.5934, 0.1985, 0.6981, 0.01877, 0.6971, 0.09429, 0.5914, 0.09429, 0.5934, 0.1985, 0.6958, 0.1985, 0.6943, 0.3209, 0.5914, 0.09429, 0.6971, 0.09429, 0.6958, 0.1985, 0.6981, 0.01877, 0.6971, 0.09429, 0.5914, 0.09429, 0.5934, 0.1985, 0.6958, 0.1985, 0.6943, 0.3209, 0.6971, 0.09429, 0.6958, 0.1985, 0.5934, 0.1985, 0.6981, 0.01877, 0.6971, 0.09429, 0.5914, 0.09429, 0.6958, 0.1985, 0.6943, 0.3209, 0.5956, 0.3209, 0.6971, 0.09429, 0.6958, 0.1985, 0.5934, 0.1985, 0.59, 0.01877, 0.6981, 0.01877, 0.6971, 0.09429, 0.5934, 0.1985, 0.6958, 0.1985, 0.6943, 0.3209, 0.6971, 0.09429, 0.6958, 0.1985, 0.5934, 0.1985, 0.6981, 0.01877, 0.6971, 0.09429, 0.5914, 0.09429, 0.5934, 0.1985, 0.6958, 0.1985, 0.6943, 0.3209, 0.6971, 0.09429, 0.6958, 0.1985, 0.5934, 0.1985, 0.6981, 0.01877, 0.6971, 0.09429, 0.5914, 0.09429, 0.5934, 0.1985, 0.6958, 0.1985, 0.6943, 0.3209, 0.5914, 0.09429, 0.6971, 0.09429, 0.6958, 0.1985, 0.6981, 0.01877, 0.6971, 0.09429, 0.5914, 0.09429, 0.5934, 0.1985, 0.6958, 0.1985, 0.6943, 0.3209, 0.6971, 0.09429, 0.6958, 0.1985, 0.5934, 0.1985, 0.6981, 0.01877, 0.6971, 0.09429, 0.5914, 0.09429, 0.5934, 0.1985, 0.6958, 0.1985, 0.6943, 0.3209, 0.5914, 0.09429, 0.6971, 0.09429, 0.6958, 0.1985, 0.6981, 0.01877, 0.6971, 0.09429, 0.5914, 0.09429, 0.5934, 0.1985, 0.6958, 0.1985, 0.6943, 0.3209, 0.5914, 0.09429, 0.6971, 0.09429, 0.6958, 0.1985, 0.6981, 0.01877, 0.6971, 0.09429, 0.5914, 0.09429, 0.5934, 0.1985, 0.6958, 0.1985, 0.6943, 0.3209, 0.5914, 0.09429, 0.6971, 0.09429, 0.6958, 0.1985, 0.6981, 0.01877, 0.6971, 0.09429, 0.5914, 0.09429, 0.5934, 0.1985, 0.6958, 0.1985, 0.6943, 0.3209, 0.5914, 0.09429, 0.6971, 0.09429, 0.6958, 0.1985, 0.59, 0.01877, 0.6981, 0.01877, 0.6971, 0.09429, 0.877, 0.442, 0.9717, 0.441, 0.9715, 0.5514, 0.877, 0.2504, 0.972, 0.2493, 0.9719, 0.3305, 0.877, 0.3315, 0.9719, 0.3305, 0.9717, 0.441, 0.7303, 0.2877, 0.8465, 0.2877, 0.8464, 0.3937, 0.8465, 0.09158, 0.8465, 0.1818, 0.7291, 0.1818, 0.8465, 0.1818, 0.8465, 0.2877, 0.7303, 0.2877, 0.877, 0.442, 0.9717, 0.441, 0.9715, 0.5514, 0.877, 0.2504, 0.972, 0.2493, 0.9719, 0.3305, 0.877, 0.3315, 0.9719, 0.3305, 0.9717, 0.441, 0.8465, 0.2877, 0.8464, 0.3937, 0.7314, 0.3937, 0.8465, 0.09158, 0.8465, 0.1818, 0.7291, 0.1818, 0.8465, 0.1818, 0.8465, 0.2877, 0.7303, 0.2877, 0.8465, 0.2877, 0.8464, 0.3937, 0.7314, 0.3937, 0.8465, 0.09158, 0.8465, 0.1818, 0.7291, 0.1818, 0.8465, 0.1818, 0.8465, 0.2877, 0.7303, 0.2877, 0.877, 0.442, 0.9717, 0.441, 0.9715, 0.5514, 0.877, 0.2504, 0.972, 0.2493, 0.9719, 0.3305, 0.877, 0.3315, 0.9719, 0.3305, 0.9717, 0.441, 0.8465, 0.2877, 0.8464, 0.3937, 0.7314, 0.3937, 0.8465, 0.09158, 0.8465, 0.1818, 0.7291, 0.1818, 0.8465, 0.1818, 0.8465, 0.2877, 0.7303, 0.2877, 0.7303, 0.2877, 0.8465, 0.2877, 0.8464, 0.3937, 0.8465, 0.09158, 0.8465, 0.1818, 0.7291, 0.1818, 0.7291, 0.1818, 0.8465, 0.1818, 0.8465, 0.2877, 0.877, 0.442, 0.9717, 0.441, 0.9715, 0.5514, 0.877, 0.2504, 0.972, 0.2493, 0.9719, 0.3305, 0.877, 0.3315, 0.9719, 0.3305, 0.9717, 0.441])
me_cube_011.materials.append(mat_reedtop_low_001)
me_cube_011.update()
me_cube_011.normals_split_custom_set([tuple(v) for v in zip(*[iter([0.0009731, -0.7687, 0.6396, -0.001309, -0.7641, 0.6451, 0.0005802, -0.839, 0.5441, -0.9953, 0.09585, 0.01459, -0.9965, 0.08304, 0.002731, -0.6858, 0.7274, -0.02317, 0.0002947, 0.2807, -0.9598, -0.0002214, 0.2821, -0.9594, -0.0002086, 0.8588, -0.5124, 0.503, -0.8525, -0.1422, 0.503, -0.8473, -0.1705, 0.7036, 0.7101, -0.02729, 0.7138, 0.7004, -0.007758, 0.7137, 0.7003, -0.01419, 0.7138, 0.7004, -0.00607, -2.572e-05, -0.5301, -0.8479, 2.59e-05, -0.4656, -0.885, -0.005224, -0.4661, -0.8847, -0.8597, -0.5107, 0.005493, -0.9135, -0.4068, 0.007153, -0.9145, -0.4045, 0.009796, 0.006295, 0.59, 0.8074, -4.372e-05, 0.5527, 0.8334, -2.999e-05, 0.5901, 0.8073, 0.7137, 0.7002, -0.01893, 0.7136, 0.7001, -0.02336, 0.7137, 0.7003, -0.01419, -0.005224, -0.4661, -0.8847, -0.0003661, -0.4536, -0.8912, -0.006168, -0.4541, -0.8909, -0.9145, -0.4045, 0.009796, -0.9519, -0.3062, 0.008154, -0.9531, -0.3026, 0.01215, 0.005934, 0.5533, 0.833, 0.0002428, 0.5792, 0.8152, -4.372e-05, 0.5527, 0.8334, 0.7136, 0.6997, -0.0332, 0.5068, 0.8428, 0.1815, 0.7136, 0.7001, -0.02336, -0.006168, -0.4541, -0.8909, -0.0002214, 0.2821, -0.9594, 0.0002947, 0.2807, -0.9598, -0.9531, -0.3026, 0.01215, -0.9965, 0.08304, 0.002731, -0.9953, 0.09585, 0.01459, 0.00716, 0.5797, 0.8148, 0.0009731, -0.7687, 0.6396, 0.0002428, 0.5792, 0.8152, 0.9078, 0.3081, 0.2845, 0.932, 0.2503, 0.2622, 0.956, -0.1173, 0.269, -0.7821, 0.6216, 0.04292, 0.9078, 0.3081, 0.2845, -0.7957, 0.6055, 0.01518, -0.9834, 0.05278, -0.1734, -0.7957, 0.6055, 0.01518, -0.9818, 0.05504, -0.182, -0.9416, -0.2658, -0.2066, -0.9834, 0.05278, -0.1734, -0.9818, 0.05504, -0.182, -0.4902, 0.2923, -0.8211, -0.4668, 0.2482, -0.8488, -0.405, -0.2876, -0.8679, 0.3049, 0.5841, 0.7523, -0.4668, 0.2482, -0.8488, -0.4902, 0.2923, -0.8211, 0.446, 0.07082, 0.8922, 0.3049, 0.5841, 0.7523, 0.4874, 0.06478, 0.8708, 0.4239, -0.2589, 0.8679, 0.4874, 0.06478, 0.8708, 0.4853, -0.2622, 0.8341, 0.4151, 0.209, -0.8854, 0.3977, 0.2197, -0.8908, 0.3532, -0.1096, -0.9291, -0.7198, 0.6879, -0.09292, 0.3977, 0.2197, -0.8908, 0.4151, 0.209, -0.8854, -0.5224, 0.1229, 0.8438, -0.7198, 0.6879, -0.09292, -0.5321, 0.1172, 0.8385, -0.5089, -0.2112, 0.8345, -0.5321, 0.1172, 0.8385, -0.5206, -0.2116, 0.8272, 0.5738, 0.3478, -0.7415, 0.5508, 0.3734, -0.7464, 0.5172, 0.006547, -0.8558, -0.5319, 0.5979, 0.5996, 0.5508, 0.3734, -0.7464, 0.5738, 0.3478, -0.7415, -0.7152, 0.1259, 0.6875, -0.5319, 0.5979, 0.5996, -0.7153, 0.1201, 0.6885, -0.7442, -0.1465, 0.6516, -0.7153, 0.1201, 0.6885, -0.7398, -0.1458, 0.6568, -0.3203, 0.8606, 0.3959, 0.1659, 0.9678, -0.1892, -0.01444, -0.05284, 0.9985, 0.5868, 0.7104, -0.3885, 0.1659, 0.9678, -0.1892, -0.3203, 0.8606, 0.3959, -0.2833, 0.1573, -0.946, -0.0289, 0.7399, 0.6721, 0.5868, 0.7104, -0.3885, -0.6406, -0.1615, -0.7507, -0.2833, 0.1573, -0.946, -0.3984, -0.1209, -0.9092, -0.9922, 0.1243, -0.005802, -0.9868, 0.1617, -0.0055, -0.9514, -0.308, -0.000452, 0.7196, 0.6939, 0.02442, -0.9868, 0.1617, -0.0055, -0.9922, 0.1243, -0.005802, 0.9839, 0.1787, 0.007078, 0.714, 0.6909, 0.1134, 0.7196, 0.6939, 0.02442, 0.9893, -0.1458, 0.005135, 0.9839, 0.1787, 0.007078, 0.9893, -0.1461, 0.003976, 0.1743, 0.307, -0.9356, 0.1623, 0.2506, -0.9544, 0.1192, -0.1191, -0.9857, 0.0117, 0.6216, 0.7832, 0.1743, 0.307, -0.9356, -0.006627, 0.6055, 0.7958, -0.15, 0.0531, 0.9873, -0.006627, 0.6055, 0.7958, -0.155, 0.05481, 0.9864, -0.173, -0.2664, 0.9482, -0.15, 0.0531, 0.9873, -0.155, 0.05481, 0.9864, -0.8626, 0.2957, 0.4104, -0.8687, 0.2494, 0.4279, -0.9113, -0.2713, 0.3097, 0.7643, 0.5841, -0.2733, -0.8687, 0.2494, 0.4279, -0.8626, 0.2957, 0.4104, 0.8665, 0.06871, -0.4945, 0.7643, 0.5841, -0.2733, 0.8714, 0.06452, -0.4863, 0.8038, -0.2622, -0.534, 0.8714, 0.06452, -0.4863, 0.811, -0.2614, -0.5234, -0.6402, 0.1632, 0.7507, -0.6379, 0.1735, 0.7503, -0.7218, -0.1965, 0.6636, 0.5043, 0.6827, -0.5287, -0.6379, 0.1735, 0.7503, -0.6402, 0.1632, 0.7507, 0.529, 0.1073, -0.8418, 0.513, 0.6722, -0.5339, 0.5043, 0.6827, -0.5287, 0.482, -0.1622, -0.8611, 0.529, 0.1073, -0.8418, 0.4607, -0.1602, -0.873, -0.4895, 0.3232, -0.8099, -0.4524, 0.3501, -0.8202, -0.4899, -0.08318, -0.8678, 0.4262, 0.5947, 0.6816, -0.4524, 0.3501, -0.8202, -0.4895, 0.3232, -0.8099, 0.4911, 0.1226, 0.8624, 0.4262, 0.5947, 0.6816, 0.5485, 0.1132, 0.8284, 0.4796, -0.1432, 0.8657, 0.5485, 0.1132, 0.8284, 0.5525, -0.1495, 0.82, -0.1895, 0.2949, -0.9366, -0.1564, 0.3291, -0.9312, -0.1829, -0.00145, -0.9831, 0.1776, 0.6025, 0.7781, -0.1564, 0.3291, -0.9312, -0.1895, 0.2949, -0.9366, 0.258, 0.05234, 0.9647, 0.1214, 0.589, 0.7989, 0.1776, 0.6025, 0.7781, 0.2826, -0.1791, 0.9424, 0.1821, 0.04958, 0.982, 0.258, 0.05234, 0.9647, 0.5594, 0.1441, -0.8162, 0.5426, 0.1921, -0.8177, 0.4086, -0.1312, -0.9032, 0.3911, 0.6813, -0.6187, 0.5426, 0.1921, -0.8177, 0.5594, 0.1441, -0.8162, -0.746, 0.186, 0.6394, 0.2637, 0.6949, -0.669, 0.3911, 0.6813, -0.6187, -0.7941, -0.1426, 0.5909, -0.746, 0.186, 0.6394, -0.7849, -0.1414, 0.6033, 0.1195, 0.2461, 0.9618, 0.151, 0.1889, 0.9703, 0.243, -0.1795, 0.9533, -0.6567, 0.6538, -0.3759, 0.1195, 0.2461, 0.9618, -0.5664, 0.6415, -0.5174, -0.244, 0.1121, -0.9633, -0.5664, 0.6415, -0.5174, -0.2231, 0.1142, -0.9681, -0.1635, -0.207, -0.9646, -0.244, 0.1121, -0.9633, -0.2231, 0.1142, -0.9681, 0.565, 0.3772, -0.7338, 0.5416, 0.3894, -0.745, 0.4341, 0.07678, -0.8976, -0.07071, 0.5271, 0.8468, 0.5416, 0.3894, -0.745, 0.565, 0.3772, -0.7338, -0.397, -0.06856, 0.9152, -0.07071, 0.5271, 0.8468, -0.4121, -0.07513, 0.9081, -0.3878, -0.3877, 0.8362, -0.4121, -0.07513, 0.9081, -0.4101, -0.3907, 0.8241, -0.9535, 0.2417, -0.1798, -0.9471, 0.2496, -0.2017, -0.9226, -0.1299, -0.3632, 0.1073, 0.5073, 0.855, -0.9471, 0.2496, -0.2017, -0.9535, 0.2417, -0.1798, 0.771, -0.0299, 0.6361, 0.122, 0.4987, 0.8581, 0.1073, 0.5073, 0.855, 0.6564, -0.2727, 0.7034, 0.771, -0.0299, 0.6361, 0.7632, -0.2887, 0.5781, 0.8484, 0.4157, -0.3278, 0.8563, 0.4349, -0.2787, 0.5156, 0.2036, -0.8323, -0.1865, 0.4359, 0.8804, 0.8563, 0.4349, -0.2787, 0.8484, 0.4157, -0.3278, -0.5359, -0.01961, 0.8441, -0.1865, 0.4359, 0.8804, -0.5368, -0.0252, 0.8433, -0.6211, -0.2878, 0.7289, -0.5368, -0.0252, 0.8433, -0.6117, -0.2859, 0.7376, -0.02875, 0.9804, 0.1951, 0.06519, 0.9978, 0.01433, 0.1783, 0.735, 0.6542, -0.09486, 0.9954, -0.01561, 0.06519, 0.9978, 0.01433, -0.02875, 0.9804, 0.1951, 0.2699, 0.9627, 0.01919, -0.0587, 0.9981, -0.0191, -0.09486, 0.9954, -0.01561, -0.3868, 0.8974, 0.2122, 0.2699, 0.9627, 0.01919, 0.2373, 0.8273, -0.5091, -0.7962, 0.6034, -0.0446, -0.7284, 0.6851, 0.006617, -0.9892, 0.1463, -0.00725, 0.05013, 0.9961, -0.07238, -0.7284, 0.6851, 0.006617, -0.7962, 0.6034, -0.0446, 0.3095, 0.9505, 0.02896, 0.05013, 0.9961, -0.07238, 0.3484, 0.9337, -0.08322, 0.228, 0.9654, 0.1266, 0.3484, 0.9337, -0.08322, 0.26, 0.9619, -0.08441, 0.2796, 0.5072, -0.8152, 0.2369, 0.4577, -0.857, 0.1551, 0.1063, -0.9822, 0.004552, 0.4256, 0.9049, 0.2796, 0.5072, -0.8152, -0.002871, 0.407, 0.9134, -0.1121, -0.1739, 0.9784, -0.002871, 0.407, 0.9134, -0.1219, -0.1726, 0.9774, -0.1332, -0.4763, 0.8691, -0.1121, -0.1739, 0.9784, -0.1219, -0.1726, 0.9774, -0.003717, 0.1449, 0.9894, -0.04035, 0.1002, 0.9941, -0.4228, -0.3779, 0.8237, 0.843, 0.531, 0.08651, -0.04035, 0.1002, 0.9941, -0.003717, 0.1449, 0.9894, 0.5633, 0.1531, -0.812, 0.843, 0.531, 0.08651, 0.5333, 0.1502, -0.8325, 0.3962, -0.1628, -0.9036, 0.5333, 0.1502, -0.8325, 0.3654, -0.1587, -0.9172, 0.5911, 0.08451, 0.8022, 0.6607, 0.08189, 0.7462, 0.6076, -0.2246, 0.7618, -0.002002, 0.5488, 0.836, 0.6607, 0.08189, 0.7462, 0.5911, 0.08451, 0.8022, -0.9497, 0.2053, -0.2364, -0.002002, 0.5488, 0.836, -0.9405, 0.2015, -0.2734, -0.9204, -0.1172, -0.373, -0.9405, 0.2015, -0.2734, -0.8975, -0.1132, -0.4263, 0.324, 0.1707, 0.9305, 0.5506, 0.1499, 0.8212, 0.3407, -0.233, 0.9109, -0.3736, 0.6383, 0.6731, 0.5506, 0.1499, 0.8212, 0.324, 0.1707, 0.9305, -0.7196, 0.1938, -0.6668, -0.5502, 0.6374, 0.5394, -0.3736, 0.6383, 0.6731, -0.7824, -0.1386, -0.6072, -0.7196, 0.1938, -0.6668, -0.6791, -0.1223, -0.7238, -0.7355, 0.474, -0.4841, -0.7145, 0.4949, -0.4945, -0.6072, 0.09867, -0.7884, 0.2094, 0.4094, 0.888, -0.7145, 0.4949, -0.4945, -0.7355, 0.474, -0.4841, 0.365, -0.07215, 0.9282, 0.2094, 0.4094, 0.888, 0.4693, -0.08454, 0.879, 0.3355, -0.3194, 0.8862, 0.4693, -0.08454, 0.879, 0.4814, -0.3376, 0.8089, -0.7358, 0.5956, 0.3222, -0.7731, 0.5109, 0.3758, -0.8178, -0.02857, 0.5747, 0.1331, 0.8739, -0.4675, -0.7731, 0.5109, 0.3758, -0.7358, 0.5956, 0.3222, 0.3327, 0.3914, -0.858, -0.133, 0.5206, 0.8434, -0.1508, 0.5211, 0.84, 0.2525, 0.07861, -0.9644, 0.3327, 0.3914, -0.858, 0.194, 0.08023, -0.9777, -0.1991, 0.8668, -0.4571, -0.2412, 0.9011, -0.3602, 0.1045, 0.397, -0.9119, 0.05088, 0.9417, 0.3327, -0.2412, 0.9011, -0.3602, -0.1991, 0.8668, -0.4571, 0.1661, 0.4897, 0.8559, 0.1114, 0.972, 0.2068, 0.05088, 0.9417, 0.3327, -0.4127, -0.2186, 0.8843, 0.1661, 0.4897, 0.8559, -0.4661, -0.2475, 0.8494, -0.3493, 0.9347, 0.06555, -0.384, 0.9225, 0.03991, -0.8461, 0.2881, 0.4485, 0.004289, 0.8412, -0.5408, -0.384, 0.9225, 0.03991, -0.3493, 0.9347, 0.06555, -0.006285, 0.9148, 0.404, 0.02221, 0.8396, -0.5428, 0.004289, 0.8412, -0.5408, 0.3782, 0.07292, -0.9228, -0.006285, 0.9148, 0.404, 0.09113, 0.107, -0.9901, -0.1537, 0.8505, -0.503, -0.06954, 0.8818, -0.4664, -0.1727, 0.2255, -0.9588, 0.03843, 0.8918, 0.4508, -0.06954, 0.8818, -0.4664, -0.1537, 0.8505, -0.503, 0.2694, 0.2986, 0.9156, 0.009345, 0.861, 0.5084, 0.03843, 0.8918, 0.4508, 0.3711, -0.3794, 0.8476, -0.03897, 0.2679, 0.9627, 0.2694, 0.2986, 0.9156, -0.8743, 0.4784, -0.08246, -0.9163, 0.4002, 0.01355, -0.985, 0.1402, 0.1006, -0.7298, 0.682, -0.04796, -0.9163, 0.4002, 0.01355, -0.8743, 0.4784, -0.08246, 0.4307, 0.2992, -0.8515, 0.6923, 0.389, -0.6078, 0.7367, 0.3985, -0.5463, 0.7367, 0.3985, -0.5463, -0.7295, 0.6838, -0.01374, -0.7298, 0.682, -0.04796, 0.01176, 0.9798, -0.1998, 0.06537, 0.9656, -0.2515, 0.3945, 0.8999, 0.1859, 0.1128, 0.9933, 0.02563, 0.06537, 0.9656, -0.2515, 0.01176, 0.9798, -0.1998, -0.6527, -0.04881, -0.7561, 0.2861, 0.9573, 0.04224, 0.1499, 0.1469, -0.9777, -0.1682, 0.9403, 0.2959, 0.1128, 0.9933, 0.02563, 0.2861, 0.9573, 0.04224, 0.3489, 0.05588, 0.9355, 0.4001, 0.05381, 0.9149, 0.4165, -0.3214, 0.8504, 0.2384, 0.6419, 0.7288, 0.4001, 0.05381, 0.9149, 0.3489, 0.05588, 0.9355, -0.2735, 0.3474, -0.897, -0.3008, 0.4375, -0.8474, -0.2728, 0.4381, -0.8565, -0.2728, 0.4381, -0.8565, 0.2836, 0.644, 0.7105, 0.2384, 0.6419, 0.7288, 0.2986, 0.2697, 0.9155, 0.4119, 0.2742, 0.869, 0.5263, 0.09676, 0.8448, -0.3869, 0.639, 0.6649, 0.2986, 0.2697, 0.9155, -0.2897, 0.6407, 0.7111, -0.4424, 0.01133, -0.8968, -0.4101, 0.2907, -0.8645, -0.3617, 0.01673, -0.9321, -0.4982, 0.2898, -0.8172, -0.2897, 0.6407, 0.7111, -0.4101, 0.2907, -0.8645, 0.9625, 0.2691, 0.03408, 0.9638, 0.2642, 0.0361, 0.9959, 0.0697, -0.05851, 0.4892, 0.6397, 0.5928, 0.9625, 0.2691, 0.03408, 0.4635, 0.6423, 0.6104, -0.9803, 0.0113, 0.197, -0.9158, 0.2893, 0.2787, -0.977, 0.0118, 0.2131, -0.9208, 0.29, 0.2609, 0.4635, 0.6423, 0.6104, -0.9158, 0.2893, 0.2787, 0.2443, 0.2874, -0.9261, 0.1898, 0.3071, -0.9326, 0.1863, 0.03297, -0.9819, -0.4233, 0.6827, 0.5955, 0.1898, 0.3071, -0.9326, 0.2443, 0.2874, -0.9261, -0.6933, 0.2262, 0.6843, -0.5479, 0.3332, 0.7673, -0.5709, 0.3304, 0.7516, -0.5709, 0.3304, 0.7516, -0.3153, 0.6847, 0.6571, -0.4233, 0.6827, 0.5955, -0.1097, 0.48, 0.8704, -0.1332, 0.476, 0.8693, -0.1872, 0.2957, 0.9368, 0.05536, 0.5856, -0.8087, -0.1097, 0.48, 0.8704, 0.05352, 0.5839, -0.81, 0.05228, -0.2078, -0.9768, 0.05218, 0.07377, -0.9959, 0.0436, -0.2075, -0.9773, 0.06003, 0.07505, -0.9954, 0.05352, 0.5839, -0.81, 0.05218, 0.07377, -0.9959, -0.8712, 0.2631, -0.4145, -0.8633, 0.2463, -0.4405, -0.8954, -0.1167, -0.4296, 0.7346, 0.5611, 0.3814, -0.8633, 0.2463, -0.4405, -0.8712, 0.2631, -0.4145, 0.8605, 0.00195, 0.5094, 0.8841, 0.08204, 0.4601, 0.8826, 6.142e-05, 0.4701, 0.8841, 0.08204, 0.4601, 0.7234, 0.5484, 0.4196, 0.7346, 0.5611, 0.3814, -0.9691, 0.1802, 0.1683, -0.9673, 0.1747, 0.1838, -0.9715, -0.2055, 0.1185, 0.6511, 0.6689, 0.3586, -0.9673, 0.1747, 0.1838, -0.9691, 0.1802, 0.1683, 0.9626, 0.2268, -0.1481, 0.9397, 0.3212, -0.1177, 0.9404, 0.3217, -0.1102, 0.9404, 0.3217, -0.1102, 0.6438, 0.6666, 0.3756, 0.6511, 0.6689, 0.3586, 0.7138, 0.7004, -0.007758, 0.7137, 0.7002, -0.01893, 0.7137, 0.7003, -0.01419, -2.572e-05, -0.5301, -0.8479, -3.681e-05, -0.5302, -0.8479, 2.59e-05, -0.4656, -0.885, -0.8597, -0.5107, 0.005493, -0.8592, -0.5117, 0.004178, -0.9135, -0.4068, 0.007153, 0.006295, 0.59, 0.8074, 0.005934, 0.5533, 0.833, -4.372e-05, 0.5527, 0.8334, 0.7137, 0.7002, -0.01893, 0.7136, 0.6997, -0.0332, 0.7136, 0.7001, -0.02336, -0.005224, -0.4661, -0.8847, 2.59e-05, -0.4656, -0.885, -0.0003661, -0.4536, -0.8912, -0.9145, -0.4045, 0.009796, -0.9135, -0.4068, 0.007153, -0.9519, -0.3062, 0.008154, 0.005934, 0.5533, 0.833, 0.00716, 0.5797, 0.8148, 0.0002428, 0.5792, 0.8152, 0.7136, 0.6997, -0.03319, 0.5068, 0.8236, 0.2546, 0.5065, 0.7729, 0.3821, -0.006168, -0.4541, -0.8909, -0.0003661, -0.4536, -0.8912, -0.0002214, 0.2821, -0.9594, -0.9531, -0.3026, 0.01215, -0.9519, -0.3062, 0.008154, -0.9965, 0.08304, 0.002731, 0.00716, 0.5797, 0.8148, -0.001309, -0.7641, 0.6451, 0.0009731, -0.7687, 0.6396, -0.7821, 0.6216, 0.04292, 0.932, 0.2503, 0.2622, 0.9078, 0.3081, 0.2845, -0.9834, 0.05278, -0.1734, -0.7821, 0.6216, 0.04292, -0.7957, 0.6055, 0.01518, -0.9416, -0.2658, -0.2066, -0.9459, -0.2649, -0.1871, -0.9834, 0.05278, -0.1734, 0.3049, 0.5841, 0.7523, 0.2727, 0.5851, 0.7637, -0.4668, 0.2482, -0.8488, 0.446, 0.07082, 0.8922, 0.2727, 0.5851, 0.7637, 0.3049, 0.5841, 0.7523, 0.4239, -0.2589, 0.8679, 0.446, 0.07082, 0.8922, 0.4874, 0.06478, 0.8708, -0.7198, 0.6879, -0.09292, -0.7239, 0.685, -0.08207, 0.3977, 0.2197, -0.8908, -0.5224, 0.1229, 0.8438, -0.7239, 0.685, -0.08207, -0.7198, 0.6879, -0.09292, -0.5089, -0.2112, 0.8345, -0.5224, 0.1229, 0.8438, -0.5321, 0.1172, 0.8385, -0.5319, 0.5979, 0.5996, -0.5397, 0.5983, 0.5923, 0.5508, 0.3734, -0.7464, -0.7152, 0.1259, 0.6875, -0.5397, 0.5983, 0.5923, -0.5319, 0.5979, 0.5996, -0.7442, -0.1465, 0.6516, -0.7152, 0.1259, 0.6875, -0.7153, 0.1201, 0.6885, 0.5868, 0.7104, -0.3885, -0.0289, 0.7399, 0.6721, 0.1659, 0.9678, -0.1892, -0.2833, 0.1573, -0.946, -0.6818, 0.08833, -0.7262, -0.0289, 0.7399, 0.6721, -0.6406, -0.1615, -0.7507, -0.6818, 0.08833, -0.7262, -0.2833, 0.1573, -0.946, 0.7196, 0.6939, 0.02442, 0.714, 0.6909, 0.1134, -0.9868, 0.1617, -0.0055, 0.9839, 0.1787, 0.007078, 0.9842, 0.1769, 0.007439, 0.714, 0.6909, 0.1134, 0.9893, -0.1458, 0.005135, 0.9842, 0.1769, 0.007439, 0.9839, 0.1787, 0.007078, 0.0117, 0.6216, 0.7832, 0.1623, 0.2506, -0.9544, 0.1743, 0.307, -0.9356, -0.15, 0.0531, 0.9873, 0.0117, 0.6216, 0.7832, -0.006627, 0.6055, 0.7958, -0.173, -0.2664, 0.9482, -0.1603, -0.2644, 0.951, -0.15, 0.0531, 0.9873, 0.7643, 0.5841, -0.2733, 0.7637, 0.5849, -0.2733, -0.8687, 0.2494, 0.4279, 0.8665, 0.06871, -0.4945, 0.7637, 0.5849, -0.2733, 0.7643, 0.5841, -0.2733, 0.8038, -0.2622, -0.534, 0.8665, 0.06871, -0.4945, 0.8714, 0.06452, -0.4863, 0.5043, 0.6827, -0.5287, 0.513, 0.6722, -0.5339, -0.6379, 0.1735, 0.7503, 0.529, 0.1073, -0.8418, 0.5373, 0.105, -0.8368, 0.513, 0.6722, -0.5339, 0.482, -0.1622, -0.8611, 0.5373, 0.105, -0.8368, 0.529, 0.1073, -0.8418, 0.4262, 0.5947, 0.6816, 0.3698, 0.5954, 0.7133, -0.4524, 0.3501, -0.8202, 0.4911, 0.1226, 0.8624, 0.3698, 0.5954, 0.7133, 0.4262, 0.5947, 0.6816, 0.4796, -0.1432, 0.8657, 0.4911, 0.1226, 0.8624, 0.5485, 0.1132, 0.8284, 0.1776, 0.6025, 0.7781, 0.1214, 0.589, 0.7989, -0.1564, 0.3291, -0.9312, 0.258, 0.05234, 0.9647, 0.1821, 0.04958, 0.982, 0.1214, 0.589, 0.7989, 0.2826, -0.1791, 0.9424, 0.1901, -0.1723, 0.9665, 0.1821, 0.04958, 0.982, 0.3911, 0.6813, -0.6187, 0.2637, 0.6949, -0.669, 0.5426, 0.1921, -0.8177, -0.746, 0.186, 0.6394, -0.7493, 0.1836, 0.6363, 0.2637, 0.6949, -0.669, -0.7941, -0.1426, 0.5909, -0.7493, 0.1836, 0.6363, -0.746, 0.186, 0.6394, -0.6567, 0.6538, -0.3759, 0.151, 0.1889, 0.9703, 0.1195, 0.2461, 0.9618, -0.244, 0.1121, -0.9633, -0.6567, 0.6538, -0.3759, -0.5664, 0.6415, -0.5174, -0.1635, -0.207, -0.9646, -0.1884, -0.2062, -0.9602, -0.244, 0.1121, -0.9633, -0.07071, 0.5271, 0.8468, -0.07732, 0.5267, 0.8465, 0.5416, 0.3894, -0.745, -0.397, -0.06856, 0.9152, -0.07732, 0.5267, 0.8465, -0.07071, 0.5271, 0.8468, -0.3878, -0.3877, 0.8362, -0.397, -0.06856, 0.9152, -0.4121, -0.07513, 0.9081, 0.1073, 0.5073, 0.855, 0.122, 0.4987, 0.8581, -0.9471, 0.2496, -0.2017, 0.771, -0.0299, 0.6361, 0.6845, -0.02994, 0.7284, 0.122, 0.4987, 0.8581, 0.6564, -0.2727, 0.7034, 0.6845, -0.02994, 0.7284, 0.771, -0.0299, 0.6361, -0.1865, 0.4359, 0.8804, -0.1827, 0.4384, 0.88, 0.8563, 0.4349, -0.2787, -0.5359, -0.01961, 0.8441, -0.1827, 0.4384, 0.88, -0.1865, 0.4359, 0.8804, -0.6211, -0.2878, 0.7289, -0.5359, -0.01961, 0.8441, -0.5368, -0.0252, 0.8433, -0.09486, 0.9954, -0.01561, -0.0587, 0.9981, -0.0191, 0.06519, 0.9978, 0.01433, 0.2699, 0.9627, 0.01919, 0.07668, 0.9723, 0.2209, -0.0587, 0.9981, -0.0191, -0.3868, 0.8974, 0.2122, 0.07668, 0.9723, 0.2209, 0.2699, 0.9627, 0.01919, 0.05013, 0.9961, -0.07238, 0.06141, 0.998, 0.01219, -0.7284, 0.6851, 0.006617, 0.3095, 0.9505, 0.02896, 0.06141, 0.998, 0.01219, 0.05013, 0.9961, -0.07238, 0.228, 0.9654, 0.1266, 0.3095, 0.9505, 0.02896, 0.3484, 0.9337, -0.08322, 0.004552, 0.4256, 0.9049, 0.2369, 0.4577, -0.857, 0.2796, 0.5072, -0.8152, -0.1121, -0.1739, 0.9784, 0.004552, 0.4256, 0.9049, -0.002871, 0.407, 0.9134, -0.1332, -0.4763, 0.8691, -0.1052, -0.4731, 0.8747, -0.1121, -0.1739, 0.9784, 0.843, 0.531, 0.08651, 0.8437, 0.5298, 0.08654, -0.04035, 0.1002, 0.9941, 0.5633, 0.1531, -0.812, 0.8437, 0.5298, 0.08654, 0.843, 0.531, 0.08651, 0.3962, -0.1628, -0.9036, 0.5633, 0.1531, -0.812, 0.5333, 0.1502, -0.8325, -0.002002, 0.5488, 0.836, -0.004411, 0.5521, 0.8338, 0.6607, 0.08189, 0.7462, -0.9497, 0.2053, -0.2364, -0.004411, 0.5521, 0.8338, -0.002002, 0.5488, 0.836, -0.9204, -0.1172, -0.373, -0.9497, 0.2053, -0.2364, -0.9405, 0.2015, -0.2734, -0.3736, 0.6383, 0.6731, -0.5502, 0.6374, 0.5394, 0.5506, 0.1499, 0.8212, -0.7196, 0.1938, -0.6668, -0.8176, 0.1809, -0.5467, -0.5502, 0.6374, 0.5394, -0.7824, -0.1386, -0.6072, -0.8176, 0.1809, -0.5467, -0.7196, 0.1938, -0.6668, 0.2094, 0.4094, 0.888, 0.164, 0.4089, 0.8977, -0.7145, 0.4949, -0.4945, 0.365, -0.07215, 0.9282, 0.164, 0.4089, 0.8977, 0.2094, 0.4094, 0.888, 0.3355, -0.3194, 0.8862, 0.365, -0.07215, 0.9282, 0.4693, -0.08454, 0.879, 0.1331, 0.8739, -0.4675, 0.1465, 0.8726, -0.4659, -0.7731, 0.5109, 0.3758, 0.3327, 0.3914, -0.858, 0.427, 0.3945, -0.8136, -0.133, 0.5206, 0.8434, 0.2525, 0.07861, -0.9644, 0.427, 0.3945, -0.8136, 0.3327, 0.3914, -0.858, 0.05088, 0.9417, 0.3327, 0.1114, 0.972, 0.2068, -0.2412, 0.9011, -0.3602, 0.1661, 0.4897, 0.8559, 0.2414, 0.7657, 0.5962, 0.1114, 0.972, 0.2068, -0.4127, -0.2186, 0.8843, 0.2414, 0.7657, 0.5962, 0.1661, 0.4897, 0.8559, 0.004289, 0.8412, -0.5408, 0.02221, 0.8396, -0.5428, -0.384, 0.9225, 0.03991, -0.006285, 0.9148, 0.404, 0.3411, 0.8512, 0.399, 0.02221, 0.8396, -0.5428, 0.3782, 0.07292, -0.9228, 0.3411, 0.8512, 0.399, -0.006285, 0.9148, 0.404, 0.03843, 0.8918, 0.4508, 0.009345, 0.861, 0.5084, -0.06954, 0.8818, -0.4664, 0.2694, 0.2986, 0.9156, -0.03897, 0.2679, 0.9627, 0.009345, 0.861, 0.5084, 0.3711, -0.3794, 0.8476, -0.06817, -0.3232, 0.9439, -0.03897, 0.2679, 0.9627, -0.7298, 0.682, -0.04796, -0.7295, 0.6838, -0.01374, -0.9163, 0.4002, 0.01355, 0.4307, 0.2992, -0.8515, 0.4866, 0.2927, -0.8231, 0.6923, 0.389, -0.6078, 0.7367, 0.3985, -0.5463, 0.6923, 0.389, -0.6078, -0.7295, 0.6838, -0.01374, 0.1128, 0.9933, 0.02563, 0.02119, 0.9987, 0.04586, 0.06537, 0.9656, -0.2515, -0.6527, -0.04881, -0.7561, -0.1682, 0.9403, 0.2959, 0.2861, 0.9573, 0.04224, -0.1682, 0.9403, 0.2959, 0.02119, 0.9987, 0.04586, 0.1128, 0.9933, 0.02563, 0.2384, 0.6419, 0.7288, 0.2836, 0.644, 0.7105, 0.4001, 0.05381, 0.9149, -0.2735, 0.3474, -0.897, -0.2981, 0.347, -0.8892, -0.3008, 0.4375, -0.8474, -0.2728, 0.4381, -0.8565, -0.3008, 0.4375, -0.8474, 0.2836, 0.644, 0.7105, -0.3869, 0.639, 0.6649, 0.4119, 0.2742, 0.869, 0.2986, 0.2697, 0.9155, -0.4424, 0.01133, -0.8968, -0.4982, 0.2898, -0.8172, -0.4101, 0.2907, -0.8645, -0.4982, 0.2898, -0.8172, -0.3869, 0.639, 0.6649, -0.2897, 0.6407, 0.7111, 0.4892, 0.6397, 0.5928, 0.9638, 0.2642, 0.0361, 0.9625, 0.2691, 0.03408, -0.9803, 0.0113, 0.197, -0.9208, 0.29, 0.2609, -0.9158, 0.2893, 0.2787, -0.9208, 0.29, 0.2609, 0.4892, 0.6397, 0.5928, 0.4635, 0.6423, 0.6104, -0.4233, 0.6827, 0.5955, -0.3153, 0.6847, 0.6571, 0.1898, 0.3071, -0.9326, -0.6933, 0.2262, 0.6843, -0.691, 0.2264, 0.6865, -0.5479, 0.3332, 0.7673, -0.5709, 0.3304, 0.7516, -0.5479, 0.3332, 0.7673, -0.3153, 0.6847, 0.6571, 0.05536, 0.5856, -0.8087, -0.1332, 0.476, 0.8693, -0.1097, 0.48, 0.8704, 0.05228, -0.2078, -0.9768, 0.06003, 0.07505, -0.9954, 0.05218, 0.07377, -0.9959, 0.06003, 0.07505, -0.9954, 0.05536, 0.5856, -0.8087, 0.05352, 0.5839, -0.81, 0.7346, 0.5611, 0.3814, 0.7234, 0.5484, 0.4196, -0.8633, 0.2463, -0.4405, 0.8605, 0.00195, 0.5094, 0.8641, 0.08105, 0.4967, 0.8841, 0.08204, 0.4601, 0.8841, 0.08204, 0.4601, 0.8641, 0.08105, 0.4967, 0.7234, 0.5484, 0.4196, 0.6511, 0.6689, 0.3586, 0.6438, 0.6666, 0.3756, -0.9673, 0.1747, 0.1838, 0.9626, 0.2268, -0.1481, 0.9611, 0.2271, -0.1572, 0.9397, 0.3212, -0.1177, 0.9404, 0.3217, -0.1102, 0.9397, 0.3212, -0.1177, 0.6438, 0.6666, 0.3756])] * 3)])
me_cube_012 = bpy.data.meshes.new('Cube.012')
me_cube_012.from_pydata([(0.04878, -0.2153, 0.05778), (-0.08098, -0.2157, 0.0578), (-0.08097, -0.2162, -0.07821), (0.04878, -0.2159, -0.07823), (-0.004797, 2.507, 0.04689), (-0.07423, 2.507, 0.04686), (-0.07423, 2.512, -0.02572), (-0.004791, 2.512, -0.02569), (0.04213, 0.5878, 0.02632), (-0.07046, 0.5874, 0.02636), (-0.07046, 0.5885, -0.0914), (0.04214, 0.589, -0.09144), (0.02468, 1.565, 0.00696), (-0.06725, 1.563, 0.006946), (-0.06725, 1.567, -0.08917), (0.02469, 1.569, -0.08916)], [], [(9, 0, 8), (13, 8, 12), (2, 9, 10), (3, 10, 11), (8, 3, 11), (11, 14, 15), (11, 12, 8), (10, 13, 14), (6, 13, 5), (7, 14, 6), (12, 7, 4), (13, 4, 5), (9, 1, 0), (13, 9, 8), (2, 1, 9), (3, 2, 10), (8, 0, 3), (11, 10, 14), (11, 15, 12), (10, 9, 13), (6, 14, 13), (7, 15, 14), (12, 15, 7), (13, 12, 4)])
me_cube_012.polygons.foreach_set('use_smooth', [True] * 24)
_uv = me_cube_012.uv_layers.new(name='UVMap')
_uv.uv.foreach_set('vector', [0.1067, 0.2965, 0.1562, 0.008476, 0.1498, 0.2969, 0.1067, 0.6493, 0.1498, 0.2969, 0.1418, 0.6498, 0.05725, 0.008132, 0.1067, 0.2965, 0.06368, 0.2968, 0.007812, 0.009902, 0.06368, 0.2968, 0.02067, 0.2981, 0.1498, 0.2969, 0.2057, 0.009909, 0.1928, 0.2982, 0.02067, 0.2981, 0.07161, 0.6496, 0.03655, 0.6509, 0.1928, 0.2982, 0.1418, 0.6498, 0.1498, 0.2969, 0.06368, 0.2968, 0.1067, 0.6493, 0.07161, 0.6496, 0.08026, 0.9917, 0.1067, 0.6493, 0.1067, 0.9916, 0.05381, 0.9922, 0.07161, 0.6496, 0.08026, 0.9917, 0.1418, 0.6498, 0.1597, 0.9922, 0.1332, 0.9914, 0.1067, 0.6493, 0.1332, 0.9914, 0.1067, 0.9916, 0.1067, 0.2965, 0.1067, 0.007812, 0.1562, 0.008476, 0.1067, 0.6493, 0.1067, 0.2965, 0.1498, 0.2969, 0.05725, 0.008132, 0.1067, 0.007812, 0.1067, 0.2965, 0.007812, 0.009902, 0.05725, 0.008132, 0.06368, 0.2968, 0.1498, 0.2969, 0.1562, 0.008476, 0.2057, 0.009909, 0.02067, 0.2981, 0.06368, 0.2968, 0.07161, 0.6496, 0.1928, 0.2982, 0.1769, 0.6508, 0.1418, 0.6498, 0.06368, 0.2968, 0.1067, 0.2965, 0.1067, 0.6493, 0.08026, 0.9917, 0.07161, 0.6496, 0.1067, 0.6493, 0.05381, 0.9922, 0.03655, 0.6509, 0.07161, 0.6496, 0.1418, 0.6498, 0.1769, 0.6508, 0.1597, 0.9922, 0.1067, 0.6493, 0.1418, 0.6498, 0.1332, 0.9914])
me_cube_012.materials.append(mat_reedbottom_001)
me_cube_012.update()
me_cube_012.normals_split_custom_set([tuple(v) for v in zip(*[iter([-0.708, 0.02677, 0.7057, 0.7002, 0.03372, 0.7132, 0.7102, 0.02999, 0.7034, -0.713, -0.009065, 0.7011, 0.7102, 0.02999, 0.7034, 0.7152, 0.00964, 0.6989, -0.7135, -0.002147, -0.7007, -0.708, 0.02677, 0.7057, -0.704, 0.0006469, -0.7102, 0.7111, -0.00564, -0.7031, -0.704, 0.0006469, -0.7102, 0.706, 0.004217, -0.7082, 0.7102, 0.02999, 0.7034, 0.7111, -0.00564, -0.7031, 0.706, 0.004217, -0.7082, 0.706, 0.004217, -0.7082, -0.6988, 0.02316, -0.7149, 0.7011, 0.04187, -0.7118, 0.706, 0.004217, -0.7082, 0.7152, 0.00964, 0.6989, 0.7102, 0.02999, 0.7034, -0.704, 0.0006469, -0.7102, -0.713, -0.009065, 0.7011, -0.6988, 0.02316, -0.7149, -0.7064, 0.04223, -0.7065, -0.713, -0.009065, 0.7011, -0.7144, -0.03486, 0.6989, 0.6999, 0.0697, -0.7109, -0.6988, 0.02316, -0.7149, -0.7064, 0.04223, -0.7065, 0.7152, 0.00964, 0.6989, 0.6999, 0.0697, -0.7109, 0.7071, -0.007788, 0.7071, -0.713, -0.009065, 0.7011, 0.7071, -0.007788, 0.7071, -0.7144, -0.03486, 0.6989, -0.708, 0.02677, 0.7057, -0.7024, 0.03703, 0.7108, 0.7002, 0.03372, 0.7132, -0.713, -0.009065, 0.7011, -0.708, 0.02677, 0.7057, 0.7102, 0.02999, 0.7034, -0.7135, -0.002147, -0.7007, -0.7024, 0.03703, 0.7108, -0.708, 0.02677, 0.7057, 0.7111, -0.00564, -0.7031, -0.7135, -0.002147, -0.7007, -0.704, 0.0006469, -0.7102, 0.7102, 0.02999, 0.7034, 0.7002, 0.03372, 0.7132, 0.7111, -0.00564, -0.7031, 0.706, 0.004217, -0.7082, -0.704, 0.0006469, -0.7102, -0.6988, 0.02316, -0.7149, 0.706, 0.004217, -0.7082, 0.7011, 0.04187, -0.7118, 0.7152, 0.00964, 0.6989, -0.704, 0.0006469, -0.7102, -0.708, 0.02677, 0.7057, -0.713, -0.009065, 0.7011, -0.7064, 0.04223, -0.7065, -0.6988, 0.02316, -0.7149, -0.713, -0.009065, 0.7011, 0.6999, 0.0697, -0.7109, 0.7011, 0.04187, -0.7118, -0.6988, 0.02316, -0.7149, 0.7152, 0.00964, 0.6989, 0.7011, 0.04187, -0.7118, 0.6999, 0.0697, -0.7109, -0.713, -0.009065, 0.7011, 0.7152, 0.00964, 0.6989, 0.7071, -0.007788, 0.7071])] * 3)])

# ---- objects
ob_reedup_low_001 = bpy.data.objects.new('ReedUp_low.001', me_cube_011)
ob_reed2bottom_low = bpy.data.objects.new('Reed2Bottom_low', me_cube_012)

# ---- transforms, parenting, visibility, modifiers, constraints
ob_reedup_low_001.parent = ob_reed2bottom_low
ob_reedup_low_001.location = (0.0, 0.0, 0.0)
ob_reedup_low_001.color = (0.8, 0.8, 0.8, 1.0)
ob_reed2bottom_low.location = (0.0, 0.0, 0.0)
ob_reed2bottom_low.rotation_euler = (1.571, -0.0, 0.0)
ob_reed2bottom_low.color = (0.8, 0.8, 0.8, 1.0)

# ---- collection membership
scene.collection.objects.link(ob_reedup_low_001)
scene.collection.objects.link(ob_reed2bottom_low)

# ---- scene / render settings (as saved in the file)
scene.frame_start = 1; scene.frame_end = 250; scene.frame_set(1)
scene.render.engine = 'BLENDER_EEVEE_NEXT'
scene.cycles.sampling_pattern = 'TABULATED_SOBOL'
scene.cycles.use_light_tree = False
scene.view_settings.view_transform = 'Filmic'
bpy.context.view_layer.update()

# ---- added for rendering (the .blend has no active camera and no usable light): camera, sun
cam_auto = bpy.data.cameras.new('AutoCamera')
cam_auto.lens = 50.0
cam_auto.sensor_width = 36.0
cam_auto.clip_end = 1000.0
ob_auto_camera = bpy.data.objects.new('AutoCamera', cam_auto)
scene.collection.objects.link(ob_auto_camera)
ob_auto_camera.location = (6.98781, -8.49138, 8.64731)
ob_auto_camera.rotation_euler = (1.09748, -7.21219e-08, 0.694738)
scene.camera = ob_auto_camera
light_auto_sun = bpy.data.lights.new('AutoSun', 'SUN')
light_auto_sun.energy = 3.0
light_auto_sun.angle = 0.0523599
ob_auto_sun = bpy.data.objects.new('AutoSun', light_auto_sun)
scene.collection.objects.link(ob_auto_sun)
ob_auto_sun.rotation_euler = (0.872665, 0.174533, 0.523599)
bpy.context.view_layer.update()
